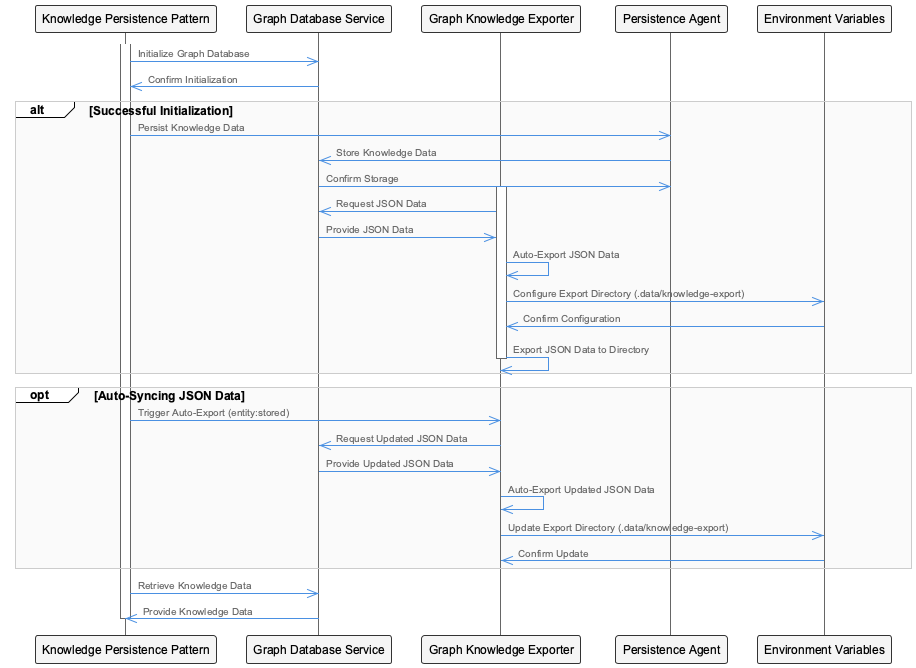

The diagram above was rendered by PlantUML. Its source (embedded in the PNG):
@startuml
!include /Users/q284340/Agentic/coding/docs/puml/_standard-style.puml

participant KnowledgePersistencePattern as "Knowledge Persistence Pattern"
participant GraphDatabaseService as "Graph Database Service"
participant GraphKnowledgeExporter as "Graph Knowledge Exporter"
participant PersistenceAgent as "Persistence Agent"
participant EnvironmentVariables as "Environment Variables"

activate KnowledgePersistencePattern
KnowledgePersistencePattern ->> GraphDatabaseService: Initialize Graph Database
GraphDatabaseService ->> KnowledgePersistencePattern: Confirm Initialization

alt Successful Initialization
    KnowledgePersistencePattern ->> PersistenceAgent: Persist Knowledge Data
    PersistenceAgent ->> GraphDatabaseService: Store Knowledge Data
    GraphDatabaseService ->> PersistenceAgent: Confirm Storage
    activate GraphKnowledgeExporter
    GraphKnowledgeExporter ->> GraphDatabaseService: Request JSON Data
    GraphDatabaseService ->> GraphKnowledgeExporter: Provide JSON Data
    GraphKnowledgeExporter ->> GraphKnowledgeExporter: Auto-Export JSON Data
    GraphKnowledgeExporter ->> EnvironmentVariables: Configure Export Directory (.data/knowledge-export)
    EnvironmentVariables ->> GraphKnowledgeExporter: Confirm Configuration
    GraphKnowledgeExporter ->> GraphKnowledgeExporter: Export JSON Data to Directory
    deactivate GraphKnowledgeExporter
end

opt Auto-Syncing JSON Data
    KnowledgePersistencePattern ->> GraphKnowledgeExporter: Trigger Auto-Export (entity:stored)
    GraphKnowledgeExporter ->> GraphDatabaseService: Request Updated JSON Data
    GraphDatabaseService ->> GraphKnowledgeExporter: Provide Updated JSON Data
    GraphKnowledgeExporter ->> GraphKnowledgeExporter: Auto-Export Updated JSON Data
    GraphKnowledgeExporter ->> EnvironmentVariables: Update Export Directory (.data/knowledge-export)
    EnvironmentVariables ->> GraphKnowledgeExporter: Confirm Update
end

KnowledgePersistencePattern ->> GraphDatabaseService: Retrieve Knowledge Data
GraphDatabaseService ->> KnowledgePersistencePattern: Provide Knowledge Data

deactivate KnowledgePersistencePattern

@enduml